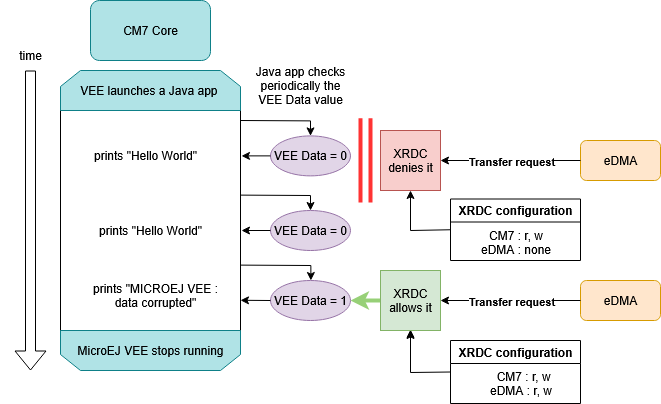

The diagram above was exported from draw.io. Its source (the exported page's mxGraphModel, read from the mxfile embedded in the PNG):
<mxGraphModel dx="1426" dy="785" grid="1" gridSize="10" guides="1" tooltips="1" connect="1" arrows="1" fold="1" page="1" pageScale="1" pageWidth="850" pageHeight="1100" math="0" shadow="0">
  <root>
    <mxCell id="0" />
    <mxCell id="1" parent="0" />
    <mxCell id="SH308uhTgvwWmkTjon4u-19" value="" style="rounded=0;whiteSpace=wrap;html=1;" parent="1" vertex="1">
      <mxGeometry x="150" y="240" width="180" height="230" as="geometry" />
    </mxCell>
    <mxCell id="v06uAocrdAToa0Hy6wtz-1" value="CM7 Core" style="rounded=1;whiteSpace=wrap;html=1;fillColor=#b0e3e6;strokeColor=#0e8088;" parent="1" vertex="1">
      <mxGeometry x="180" y="130" width="120" height="60" as="geometry" />
    </mxCell>
    <mxCell id="v06uAocrdAToa0Hy6wtz-2" value="eDMA" style="rounded=1;whiteSpace=wrap;html=1;fillColor=#ffe6cc;strokeColor=#d79b00;" parent="1" vertex="1">
      <mxGeometry x="670" y="270" width="80" height="40" as="geometry" />
    </mxCell>
    <mxCell id="v06uAocrdAToa0Hy6wtz-4" value="time" style="text;html=1;align=center;verticalAlign=middle;whiteSpace=wrap;rounded=0;" parent="1" vertex="1">
      <mxGeometry x="90" y="170" width="60" height="30" as="geometry" />
    </mxCell>
    <mxCell id="v06uAocrdAToa0Hy6wtz-6" value="" style="shape=flexArrow;endArrow=classic;html=1;rounded=0;" parent="1" edge="1">
      <mxGeometry width="50" height="50" relative="1" as="geometry">
        <mxPoint x="120" y="200" as="sourcePoint" />
        <mxPoint x="120" y="500" as="targetPoint" />
      </mxGeometry>
    </mxCell>
    <mxCell id="v06uAocrdAToa0Hy6wtz-16" value="prints &quot;Hello World&quot;" style="text;html=1;align=center;verticalAlign=middle;whiteSpace=wrap;rounded=0;" parent="1" vertex="1">
      <mxGeometry x="170" y="270.39" width="130" height="30" as="geometry" />
    </mxCell>
    <mxCell id="v06uAocrdAToa0Hy6wtz-17" style="edgeStyle=orthogonalEdgeStyle;rounded=0;orthogonalLoop=1;jettySize=auto;html=1;exitX=0.5;exitY=1;exitDx=0;exitDy=0;" parent="1" source="v06uAocrdAToa0Hy6wtz-16" target="v06uAocrdAToa0Hy6wtz-16" edge="1">
      <mxGeometry relative="1" as="geometry" />
    </mxCell>
    <mxCell id="v06uAocrdAToa0Hy6wtz-23" style="edgeStyle=orthogonalEdgeStyle;rounded=0;orthogonalLoop=1;jettySize=auto;html=1;exitX=0.5;exitY=1;exitDx=0;exitDy=0;" parent="1" edge="1">
      <mxGeometry relative="1" as="geometry">
        <mxPoint x="215" y="380" as="sourcePoint" />
        <mxPoint x="215" y="380" as="targetPoint" />
      </mxGeometry>
    </mxCell>
    <mxCell id="v06uAocrdAToa0Hy6wtz-27" value="prints &quot;MICROEJ VEE : data corrupted&quot;" style="text;html=1;align=center;verticalAlign=middle;whiteSpace=wrap;rounded=0;" parent="1" vertex="1">
      <mxGeometry x="170" y="410" width="150" height="30" as="geometry" />
    </mxCell>
    <mxCell id="v06uAocrdAToa0Hy6wtz-28" style="edgeStyle=orthogonalEdgeStyle;rounded=0;orthogonalLoop=1;jettySize=auto;html=1;exitX=0.5;exitY=1;exitDx=0;exitDy=0;" parent="1" source="v06uAocrdAToa0Hy6wtz-27" target="v06uAocrdAToa0Hy6wtz-27" edge="1">
      <mxGeometry relative="1" as="geometry" />
    </mxCell>
    <mxCell id="v06uAocrdAToa0Hy6wtz-37" value="" style="endArrow=classic;html=1;rounded=0;exitX=0;exitY=0.5;exitDx=0;exitDy=0;entryX=1;entryY=0.5;entryDx=0;entryDy=0;" parent="1" source="v06uAocrdAToa0Hy6wtz-2" target="SH308uhTgvwWmkTjon4u-7" edge="1">
      <mxGeometry relative="1" as="geometry">
        <mxPoint x="450" y="370" as="sourcePoint" />
        <mxPoint x="530" y="285" as="targetPoint" />
      </mxGeometry>
    </mxCell>
    <mxCell id="v06uAocrdAToa0Hy6wtz-38" value="Transfer request" style="edgeLabel;resizable=0;html=1;;align=center;verticalAlign=middle;fontStyle=1" parent="v06uAocrdAToa0Hy6wtz-37" connectable="0" vertex="1">
      <mxGeometry relative="1" as="geometry" />
    </mxCell>
    <mxCell id="v06uAocrdAToa0Hy6wtz-43" value="" style="endArrow=classic;html=1;rounded=0;exitX=0;exitY=0.5;exitDx=0;exitDy=0;entryX=0.5;entryY=1;entryDx=0;entryDy=0;" parent="1" source="v06uAocrdAToa0Hy6wtz-45" target="SH308uhTgvwWmkTjon4u-7" edge="1">
      <mxGeometry width="50" height="50" relative="1" as="geometry">
        <mxPoint x="510" y="322.5" as="sourcePoint" />
        <mxPoint x="520" y="330" as="targetPoint" />
        <Array as="points">
          <mxPoint x="500" y="360" />
        </Array>
      </mxGeometry>
    </mxCell>
    <mxCell id="v06uAocrdAToa0Hy6wtz-45" value="XRDC configuration" style="swimlane;whiteSpace=wrap;html=1;" parent="1" vertex="1">
      <mxGeometry x="540" y="328.5" width="130" height="61.5" as="geometry" />
    </mxCell>
    <mxCell id="v06uAocrdAToa0Hy6wtz-46" value="CM7 : r, w&lt;br&gt;eDMA : none" style="text;html=1;align=center;verticalAlign=middle;resizable=0;points=[];autosize=1;strokeColor=none;fillColor=none;" parent="v06uAocrdAToa0Hy6wtz-45" vertex="1">
      <mxGeometry x="20" y="23" width="90" height="40" as="geometry" />
    </mxCell>
    <mxCell id="v06uAocrdAToa0Hy6wtz-47" value="eDMA" style="rounded=1;whiteSpace=wrap;html=1;fillColor=#ffe6cc;strokeColor=#d79b00;" parent="1" vertex="1">
      <mxGeometry x="670" y="410" width="80" height="40" as="geometry" />
    </mxCell>
    <mxCell id="v06uAocrdAToa0Hy6wtz-48" value="" style="endArrow=classic;html=1;rounded=0;exitX=0;exitY=0.5;exitDx=0;exitDy=0;entryX=1;entryY=0.5;entryDx=0;entryDy=0;" parent="1" source="v06uAocrdAToa0Hy6wtz-47" target="SH308uhTgvwWmkTjon4u-8" edge="1">
      <mxGeometry relative="1" as="geometry">
        <mxPoint x="440" y="515" as="sourcePoint" />
        <mxPoint x="530" y="430" as="targetPoint" />
      </mxGeometry>
    </mxCell>
    <mxCell id="v06uAocrdAToa0Hy6wtz-49" value="Transfer request" style="edgeLabel;resizable=0;html=1;;align=center;verticalAlign=middle;fontStyle=1" parent="v06uAocrdAToa0Hy6wtz-48" connectable="0" vertex="1">
      <mxGeometry relative="1" as="geometry" />
    </mxCell>
    <mxCell id="v06uAocrdAToa0Hy6wtz-51" value="" style="endArrow=classic;html=1;rounded=0;entryX=0.5;entryY=1;entryDx=0;entryDy=0;" parent="1" source="SH308uhTgvwWmkTjon4u-8" edge="1">
      <mxGeometry width="50" height="50" relative="1" as="geometry">
        <mxPoint x="540" y="500" as="sourcePoint" />
        <mxPoint x="500" y="459" as="targetPoint" />
        <Array as="points" />
      </mxGeometry>
    </mxCell>
    <mxCell id="v06uAocrdAToa0Hy6wtz-52" value="XRDC configuration" style="swimlane;whiteSpace=wrap;html=1;align=center;" parent="1" vertex="1">
      <mxGeometry x="540" y="470" width="130" height="63" as="geometry" />
    </mxCell>
    <mxCell id="v06uAocrdAToa0Hy6wtz-53" value="&lt;div align=&quot;left&quot;&gt;&amp;nbsp; CM7 : r, w&lt;br&gt;&lt;/div&gt;&lt;div align=&quot;left&quot;&gt;eDMA : r, w&lt;/div&gt;" style="text;html=1;align=center;verticalAlign=middle;resizable=0;points=[];autosize=1;strokeColor=none;fillColor=none;" parent="v06uAocrdAToa0Hy6wtz-52" vertex="1">
      <mxGeometry x="25" y="23" width="90" height="40" as="geometry" />
    </mxCell>
    <mxCell id="v06uAocrdAToa0Hy6wtz-54" value="" style="endArrow=classic;html=1;rounded=0;exitX=0;exitY=0.5;exitDx=0;exitDy=0;entryX=1;entryY=0.5;entryDx=0;entryDy=0;strokeColor=#97D077;strokeWidth=4;" parent="1" source="SH308uhTgvwWmkTjon4u-8" target="SH308uhTgvwWmkTjon4u-14" edge="1">
      <mxGeometry width="50" height="50" relative="1" as="geometry">
        <mxPoint x="450" y="405" as="sourcePoint" />
        <mxPoint x="410" y="405" as="targetPoint" />
      </mxGeometry>
    </mxCell>
    <mxCell id="v06uAocrdAToa0Hy6wtz-65" value="VEE launches a Java app&amp;nbsp;" style="shape=loopLimit;whiteSpace=wrap;html=1;fillColor=#b0e3e6;strokeColor=#0e8088;" parent="1" vertex="1">
      <mxGeometry x="150" y="200" width="180" height="40" as="geometry" />
    </mxCell>
    <mxCell id="v06uAocrdAToa0Hy6wtz-66" value="MicroEJ VEE stops running" style="shape=loopLimit;whiteSpace=wrap;html=1;rotation=0;verticalAlign=middle;flipV=1;fillColor=#b0e3e6;strokeColor=#0e8088;" parent="1" vertex="1">
      <mxGeometry x="150" y="460" width="180" height="40" as="geometry" />
    </mxCell>
    <mxCell id="SH308uhTgvwWmkTjon4u-7" value="XRDC denies it" style="whiteSpace=wrap;html=1;aspect=fixed;fillColor=#f8cecc;strokeColor=#b85450;" parent="1" vertex="1">
      <mxGeometry x="470" y="260" width="60" height="60" as="geometry" />
    </mxCell>
    <mxCell id="SH308uhTgvwWmkTjon4u-9" value="" style="endArrow=classic;html=1;rounded=0;exitX=0;exitY=0.5;exitDx=0;exitDy=0;entryX=1;entryY=0.5;entryDx=0;entryDy=0;" parent="1" target="SH308uhTgvwWmkTjon4u-8" edge="1">
      <mxGeometry width="50" height="50" relative="1" as="geometry">
        <mxPoint x="480" y="430" as="sourcePoint" />
        <mxPoint x="440" y="430" as="targetPoint" />
      </mxGeometry>
    </mxCell>
    <mxCell id="SH308uhTgvwWmkTjon4u-13" value="VEE Data = 0" style="ellipse;whiteSpace=wrap;html=1;fillColor=#e1d5e7;strokeColor=#9673a6;" parent="1" vertex="1">
      <mxGeometry x="360" y="265.39" width="80" height="40" as="geometry" />
    </mxCell>
    <mxCell id="SH308uhTgvwWmkTjon4u-14" value="VEE Data = 1" style="ellipse;whiteSpace=wrap;html=1;fillColor=#e1d5e7;strokeColor=#9673a6;" parent="1" vertex="1">
      <mxGeometry x="360" y="410" width="80" height="40" as="geometry" />
    </mxCell>
    <mxCell id="SH308uhTgvwWmkTjon4u-16" value="VEE Data = 0" style="ellipse;whiteSpace=wrap;html=1;fillColor=#e1d5e7;strokeColor=#9673a6;" parent="1" vertex="1">
      <mxGeometry x="360" y="340" width="80" height="40" as="geometry" />
    </mxCell>
    <mxCell id="SH308uhTgvwWmkTjon4u-17" value="Java app checks periodically the VEE Data value" style="text;html=1;align=center;verticalAlign=middle;whiteSpace=wrap;rounded=0;" parent="1" vertex="1">
      <mxGeometry x="340" y="200" width="100" height="30" as="geometry" />
    </mxCell>
    <mxCell id="SH308uhTgvwWmkTjon4u-20" value="" style="endArrow=classic;html=1;rounded=0;exitX=0.998;exitY=0.107;exitDx=0;exitDy=0;exitPerimeter=0;entryX=0.5;entryY=0;entryDx=0;entryDy=0;" parent="1" target="SH308uhTgvwWmkTjon4u-13" edge="1">
      <mxGeometry width="50" height="50" relative="1" as="geometry">
        <mxPoint x="329.64" y="250" as="sourcePoint" />
        <mxPoint x="430" y="222.89" as="targetPoint" />
        <Array as="points">
          <mxPoint x="400" y="250.39" />
        </Array>
      </mxGeometry>
    </mxCell>
    <mxCell id="SH308uhTgvwWmkTjon4u-21" value="" style="endArrow=classic;html=1;rounded=0;exitX=0;exitY=0.5;exitDx=0;exitDy=0;" parent="1" source="SH308uhTgvwWmkTjon4u-13" edge="1">
      <mxGeometry width="50" height="50" relative="1" as="geometry">
        <mxPoint x="280" y="345.39" as="sourcePoint" />
        <mxPoint x="331" y="285.39" as="targetPoint" />
      </mxGeometry>
    </mxCell>
    <mxCell id="SH308uhTgvwWmkTjon4u-23" value="" style="endArrow=classic;html=1;rounded=0;exitX=0.998;exitY=0.107;exitDx=0;exitDy=0;exitPerimeter=0;entryX=0.5;entryY=0;entryDx=0;entryDy=0;" parent="1" edge="1">
      <mxGeometry width="50" height="50" relative="1" as="geometry">
        <mxPoint x="329.64" y="324.61" as="sourcePoint" />
        <mxPoint x="400" y="340" as="targetPoint" />
        <Array as="points">
          <mxPoint x="400" y="325" />
        </Array>
      </mxGeometry>
    </mxCell>
    <mxCell id="SH308uhTgvwWmkTjon4u-24" value="" style="endArrow=classic;html=1;rounded=0;exitX=0;exitY=0.5;exitDx=0;exitDy=0;" parent="1" edge="1">
      <mxGeometry width="50" height="50" relative="1" as="geometry">
        <mxPoint x="360" y="360" as="sourcePoint" />
        <mxPoint x="331" y="360" as="targetPoint" />
      </mxGeometry>
    </mxCell>
    <mxCell id="SH308uhTgvwWmkTjon4u-25" value="prints &quot;Hello World&quot;" style="text;html=1;align=center;verticalAlign=middle;whiteSpace=wrap;rounded=0;" parent="1" vertex="1">
      <mxGeometry x="175" y="345" width="130" height="30" as="geometry" />
    </mxCell>
    <mxCell id="SH308uhTgvwWmkTjon4u-26" value="" style="endArrow=classic;html=1;rounded=0;exitX=0.998;exitY=0.107;exitDx=0;exitDy=0;exitPerimeter=0;entryX=0.5;entryY=0;entryDx=0;entryDy=0;" parent="1" edge="1">
      <mxGeometry width="50" height="50" relative="1" as="geometry">
        <mxPoint x="330" y="394.61" as="sourcePoint" />
        <mxPoint x="400.36" y="410" as="targetPoint" />
        <Array as="points">
          <mxPoint x="400.36" y="395" />
        </Array>
      </mxGeometry>
    </mxCell>
    <mxCell id="SH308uhTgvwWmkTjon4u-27" value="" style="endArrow=classic;html=1;rounded=0;" parent="1" edge="1">
      <mxGeometry width="50" height="50" relative="1" as="geometry">
        <mxPoint x="360" y="430" as="sourcePoint" />
        <mxPoint x="330" y="429.8" as="targetPoint" />
      </mxGeometry>
    </mxCell>
    <mxCell id="SH308uhTgvwWmkTjon4u-8" value="XRDC allows it" style="whiteSpace=wrap;html=1;aspect=fixed;fillColor=#d5e8d4;strokeColor=#82b366;" parent="1" vertex="1">
      <mxGeometry x="470" y="400" width="60" height="60" as="geometry" />
    </mxCell>
    <mxCell id="SH308uhTgvwWmkTjon4u-32" value="" style="endArrow=classic;html=1;rounded=0;entryX=0.5;entryY=1;entryDx=0;entryDy=0;exitX=0;exitY=0.5;exitDx=0;exitDy=0;" parent="1" source="v06uAocrdAToa0Hy6wtz-52" target="SH308uhTgvwWmkTjon4u-8" edge="1">
      <mxGeometry width="50" height="50" relative="1" as="geometry">
        <mxPoint x="520" y="520" as="sourcePoint" />
        <mxPoint x="480" y="470" as="targetPoint" />
        <Array as="points">
          <mxPoint x="500" y="502" />
        </Array>
      </mxGeometry>
    </mxCell>
    <mxCell id="ZCEAzdi0coUVCehfqbZV-3" value="" style="shape=partialRectangle;whiteSpace=wrap;html=1;top=0;bottom=0;fillColor=none;strokeWidth=4;strokeColor=#FF3333;rotation=0;" parent="1" vertex="1">
      <mxGeometry x="450" y="249.71" width="10" height="80.29" as="geometry" />
    </mxCell>
  </root>
</mxGraphModel>